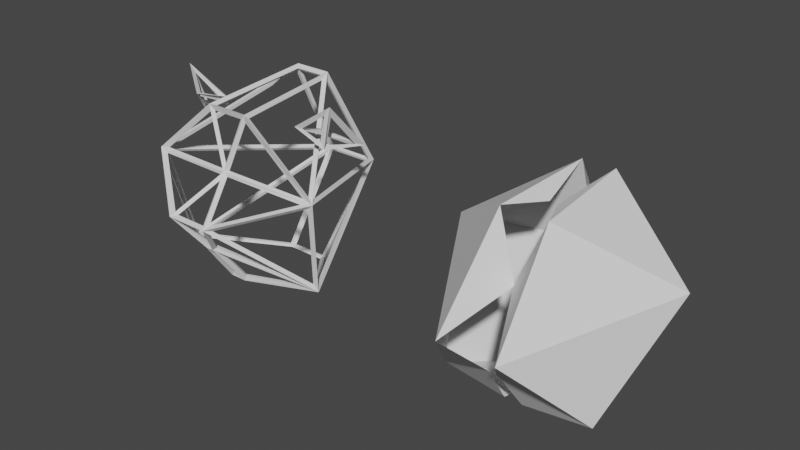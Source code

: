 # Source: ursina_logo_wireframe.blend  (saved by Blender 4.2.66; exported with 4.5.12 LTS)
import bpy
from mathutils import Matrix  # noqa: F401  (used for matrix-valued properties, if any)

bpy.ops.wm.read_factory_settings(use_empty=True)
scene = bpy.context.scene
scene.name = 'Scene'

# ---- collections
col_collection = bpy.data.collections.new('Collection'); scene.collection.children.link(col_collection)

# ---- world
world_world = bpy.data.worlds.new('World'); scene.world = world_world
world_world.use_nodes = True; world_world.node_tree.nodes.clear()
_N = world_world.node_tree.nodes; _L = world_world.node_tree.links
n0 = _N.new('ShaderNodeOutputWorld'); n0.name = 'World Output'; n0.location = (300, 300)
n1 = _N.new('ShaderNodeBackground'); n1.name = 'Background'; n1.location = (10, 300)
n1.inputs[0].default_value = (0.05088, 0.05088, 0.05088, 1.0)
_L.new(n1.outputs[0], n0.inputs[0])
n0.is_active_output = True
world_world.color = (0.05088, 0.05088, 0.05088)
world_world.use_sun_shadow = False
world_world.sun_shadow_jitter_overblur = 0.0

# ---- meshes
me_icosphere = bpy.data.meshes.new('Icosphere')
me_icosphere.from_pydata([(-0.03561, -0.7389, -0.3062), (-0.7941, -0.2577, -0.6588), (-0.9304, -0.4293, 0.2653), (-0.07877, -0.4435, -0.7177), (-0.2023, 0.4378, -0.8588), (-0.2025, -0.9642, 0.007497), (-0.2536, 1.085, -0.02873), (0.0, -0.5139, 0.3176), (-0.2025, -0.4379, 0.859), (-0.1704, 0.5849, 0.9464), (0.03561, -0.7389, -0.3062), (0.7941, -0.2577, -0.6588), (0.9304, -0.4293, 0.2653), (0.07877, -0.4435, -0.7177), (0.2023, 0.4378, -0.8588), (0.2025, -0.9642, 0.007497), (0.2536, 1.085, -0.02873), (0.2025, -0.4379, 0.859), (0.1704, 0.5849, 0.9464)], [], [(4, 1, 6), (6, 2, 9), (9, 2, 8), (5, 7, 2), (2, 7, 8), (6, 1, 2), (2, 1, 5), (1, 0, 5), (3, 0, 1), (4, 14, 11, 13, 3, 1), (14, 16, 11), (16, 18, 12), (8, 17, 18, 9), (18, 17, 12), (6, 9, 18, 16), (15, 12, 7), (12, 17, 7), (16, 12, 11), (4, 6, 16, 14), (12, 15, 11), (11, 15, 10), (13, 11, 10), (0, 10, 15, 5), (5, 15, 7), (3, 13, 10, 0), (8, 7, 17)])
_uv = me_icosphere.uv_layers.new(name='UVMap')
_uv.uv.foreach_set('vector', [0.685, 0.08376, 0.7606, 0.1176, 0.645, 0.1539, 0.5708, 0.2366, 0.8388, 0.2732, 0.7536, 0.3431, 0.7536, 0.3431, 0.8388, 0.2732, 0.8601, 0.3997, 0.06427, 0.247, 0.06307, 0.314, 0.01975, 0.3168, 0.01975, 0.3168, 0.06307, 0.314, 0.06337, 0.3822, 0.5708, 0.2366, 0.7606, 0.1176, 0.8388, 0.2732, 0.8388, 0.2732, 0.8348, 0.1378, 0.9527, 0.2333, 0.8348, 0.1378, 0.9808, 0.166, 0.9659, 0.2162, 0.9405, 0.09225, 0.9808, 0.166, 0.8348, 0.1378, 0.685, 0.08376, 0.685, 0.08376, 0.7606, 0.1176, 0.9405, 0.09225, 0.9405, 0.09225, 0.8348, 0.1378, 0.685, 0.08376, 0.645, 0.1539, 0.7606, 0.1176, 0.5708, 0.2366, 0.7536, 0.3431, 0.8388, 0.2732, 0.8601, 0.3997, 0.8601, 0.3997, 0.7536, 0.3431, 0.6168, 0.3826, 0.7536, 0.3431, 0.8601, 0.3997, 0.8388, 0.2732, 0.5708, 0.2366, 0.6168, 0.3826, 0.7536, 0.3431, 0.5708, 0.2366, 0.06427, 0.247, 0.01975, 0.3168, 0.06307, 0.314, 0.01975, 0.3168, 0.06337, 0.3822, 0.06307, 0.314, 0.5708, 0.2366, 0.8388, 0.2732, 0.7606, 0.1176, 0.685, 0.08376, 0.5708, 0.2366, 0.645, 0.1539, 0.685, 0.08376, 0.8388, 0.2732, 0.9527, 0.2333, 0.8348, 0.1378, 0.8348, 0.1378, 0.9659, 0.2162, 0.9808, 0.166, 0.9405, 0.09225, 0.8348, 0.1378, 0.9808, 0.166, 0.9808, 0.166, 0.9808, 0.166, 0.9659, 0.2162, 0.9659, 0.2162, 0.9659, 0.2162, 0.9659, 0.2162, 0.06307, 0.314, 0.9405, 0.09225, 0.9405, 0.09225, 0.9808, 0.166, 0.9808, 0.166, 0.8601, 0.3997, 0.06307, 0.314, 0.8601, 0.3997])
me_icosphere.use_remesh_fix_poles = True
me_icosphere.use_remesh_preserve_attributes = False
me_icosphere.update()
me_icosphere_001 = bpy.data.meshes.new('Icosphere.001')
me_icosphere_001.from_pydata([(-0.08008, -0.2465, -0.1296), (-0.2592, 0.0, -0.1296), (-0.08008, 0.2465, -0.1296), (0.08008, -0.2465, 0.1296), (-0.2097, -0.1523, 0.1296), (-0.2097, 0.1523, 0.1296), (0.08008, 0.2465, 0.1296), (0.2592, 0.0, 0.1296), (0.0, 0.0, 0.2897), (-0.1994, -0.1449, -0.1523), (-0.1994, 0.1449, -0.1523), (0.0, -0.2897, 0.0), (-0.2756, -0.08953, 0.0), (-0.1703, -0.2344, 0.0), (-0.1703, 0.2344, 0.0), (-0.2756, 0.08953, 0.0), (0.0, 0.2897, 0.0), (0.1994, -0.1449, 0.1523), (-0.07616, -0.2344, 0.1523), (-0.2465, 0.0, 0.1523), (-0.07616, 0.2344, 0.1523), (0.1994, 0.1449, 0.1523), (0.04707, -0.1449, 0.2465), (0.1523, 0.0, 0.2465), (-0.1232, -0.08953, 0.2465), (-0.1232, 0.08953, 0.2465), (0.04707, 0.1449, 0.2465)], [], [(1, 9, 12), (2, 10, 14), (0, 11, 13), (1, 12, 15), (2, 14, 16), (3, 17, 22), (4, 18, 24), (5, 19, 25), (6, 20, 26), (7, 21, 23), (23, 26, 8), (23, 21, 26), (21, 6, 26), (26, 25, 8), (26, 20, 25), (20, 5, 25), (25, 24, 8), (25, 19, 24), (19, 4, 24), (24, 22, 8), (24, 18, 22), (18, 3, 22), (22, 23, 8), (22, 17, 23), (17, 7, 23), (16, 20, 6), (16, 14, 20), (14, 5, 20), (15, 19, 5), (15, 12, 19), (12, 4, 19), (13, 18, 4), (13, 11, 18), (11, 3, 18), (14, 15, 5), (14, 10, 15), (10, 1, 15), (12, 13, 4), (12, 9, 13), (9, 0, 13)])
_uv = me_icosphere_001.uv_layers.new(name='UVMap')
_uv.uv.foreach_set('vector', [0.8182, 0.1575, 0.9091, 0.1575, 0.8636, 0.2362, 0.6364, 0.1575, 0.7273, 0.1575, 0.6818, 0.2362, 0.09091, 0.1575, 0.1364, 0.2362, 0.04546, 0.2362, 0.8182, 0.1575, 0.8636, 0.2362, 0.7727, 0.2362, 0.6364, 0.1575, 0.6818, 0.2362, 0.5909, 0.2362, 0.1818, 0.3149, 0.2727, 0.3149, 0.2273, 0.3937, 0.0, 0.3149, 0.09091, 0.3149, 0.04546, 0.3937, 0.7273, 0.3149, 0.8182, 0.3149, 0.7727, 0.3937, 0.5455, 0.3149, 0.6364, 0.3149, 0.5909, 0.3937, 0.3636, 0.3149, 0.4545, 0.3149, 0.4091, 0.3937, 0.4091, 0.3937, 0.5, 0.3937, 0.4545, 0.4724, 0.4091, 0.3937, 0.4545, 0.3149, 0.5, 0.3937, 0.4545, 0.3149, 0.5455, 0.3149, 0.5, 0.3937, 0.5909, 0.3937, 0.6818, 0.3937, 0.6364, 0.4724, 0.5909, 0.3937, 0.6364, 0.3149, 0.6818, 0.3937, 0.6364, 0.3149, 0.7273, 0.3149, 0.6818, 0.3937, 0.7727, 0.3937, 0.8636, 0.3937, 0.8182, 0.4724, 0.7727, 0.3937, 0.8182, 0.3149, 0.8636, 0.3937, 0.8182, 0.3149, 0.9091, 0.3149, 0.8636, 0.3937, 0.04546, 0.3937, 0.1364, 0.3937, 0.09091, 0.4724, 0.04546, 0.3937, 0.09091, 0.3149, 0.1364, 0.3937, 0.09091, 0.3149, 0.1818, 0.3149, 0.1364, 0.3937, 0.2273, 0.3937, 0.3182, 0.3937, 0.2727, 0.4724, 0.2273, 0.3937, 0.2727, 0.3149, 0.3182, 0.3937, 0.2727, 0.3149, 0.3636, 0.3149, 0.3182, 0.3937, 0.5909, 0.2362, 0.6364, 0.3149, 0.5455, 0.3149, 0.5909, 0.2362, 0.6818, 0.2362, 0.6364, 0.3149, 0.6818, 0.2362, 0.7273, 0.3149, 0.6364, 0.3149, 0.7727, 0.2362, 0.8182, 0.3149, 0.7273, 0.3149, 0.7727, 0.2362, 0.8636, 0.2362, 0.8182, 0.3149, 0.8636, 0.2362, 0.9091, 0.3149, 0.8182, 0.3149, 0.04546, 0.2362, 0.09091, 0.3149, 0.0, 0.3149, 0.04546, 0.2362, 0.1364, 0.2362, 0.09091, 0.3149, 0.1364, 0.2362, 0.1818, 0.3149, 0.09091, 0.3149, 0.6818, 0.2362, 0.7727, 0.2362, 0.7273, 0.3149, 0.6818, 0.2362, 0.7273, 0.1575, 0.7727, 0.2362, 0.7273, 0.1575, 0.8182, 0.1575, 0.7727, 0.2362, 0.8636, 0.2362, 0.9545, 0.2362, 0.9091, 0.3149, 0.8636, 0.2362, 0.9091, 0.1575, 0.9545, 0.2362, 0.9091, 0.1575, 1.0, 0.1575, 0.9545, 0.2362])
me_icosphere_001.use_remesh_fix_poles = True
me_icosphere_001.use_remesh_preserve_attributes = False
me_icosphere_001.update()
me_icosphere_004 = bpy.data.meshes.new('Icosphere.004')
me_icosphere_004.from_pydata([(0.08008, -0.2465, -0.1296), (0.2592, 0.0, -0.1296), (0.08008, 0.2465, -0.1296), (-0.08008, -0.2465, 0.1296), (0.2097, -0.1523, 0.1296), (0.2097, 0.1523, 0.1296), (-0.08008, 0.2465, 0.1296), (-0.2592, 0.0, 0.1296), (0.0, 0.0, 0.2897), (0.1994, -0.1449, -0.1523), (0.1994, 0.1449, -0.1523), (0.0, -0.2897, 0.0), (0.2756, -0.08953, 0.0), (0.1703, -0.2344, 0.0), (0.1703, 0.2344, 0.0), (0.2756, 0.08953, 0.0), (0.0, 0.2897, 0.0), (-0.1994, -0.1449, 0.1523), (0.07616, -0.2344, 0.1523), (0.2465, 0.0, 0.1523), (0.07616, 0.2344, 0.1523), (-0.1994, 0.1449, 0.1523), (-0.04707, -0.1449, 0.2465), (-0.1523, 0.0, 0.2465), (0.1232, -0.08953, 0.2465), (0.1232, 0.08953, 0.2465), (-0.04707, 0.1449, 0.2465)], [], [(1, 9, 12), (2, 10, 14), (0, 11, 13), (1, 12, 15), (2, 14, 16), (3, 17, 22), (4, 18, 24), (5, 19, 25), (6, 20, 26), (7, 21, 23), (23, 26, 8), (23, 21, 26), (21, 6, 26), (26, 25, 8), (26, 20, 25), (20, 5, 25), (25, 24, 8), (25, 19, 24), (19, 4, 24), (24, 22, 8), (24, 18, 22), (18, 3, 22), (22, 23, 8), (22, 17, 23), (17, 7, 23), (16, 20, 6), (16, 14, 20), (14, 5, 20), (15, 19, 5), (15, 12, 19), (12, 4, 19), (13, 18, 4), (13, 11, 18), (11, 3, 18), (14, 15, 5), (14, 10, 15), (10, 1, 15), (12, 13, 4), (12, 9, 13), (9, 0, 13)])
_uv = me_icosphere_004.uv_layers.new(name='UVMap')
_uv.uv.foreach_set('vector', [0.8182, 0.1575, 0.9091, 0.1575, 0.8636, 0.2362, 0.6364, 0.1575, 0.7273, 0.1575, 0.6818, 0.2362, 0.09091, 0.1575, 0.1364, 0.2362, 0.04546, 0.2362, 0.8182, 0.1575, 0.8636, 0.2362, 0.7727, 0.2362, 0.6364, 0.1575, 0.6818, 0.2362, 0.5909, 0.2362, 0.1818, 0.3149, 0.2727, 0.3149, 0.2273, 0.3937, 0.0, 0.3149, 0.09091, 0.3149, 0.04546, 0.3937, 0.7273, 0.3149, 0.8182, 0.3149, 0.7727, 0.3937, 0.5455, 0.3149, 0.6364, 0.3149, 0.5909, 0.3937, 0.3636, 0.3149, 0.4545, 0.3149, 0.4091, 0.3937, 0.4091, 0.3937, 0.5, 0.3937, 0.4545, 0.4724, 0.4091, 0.3937, 0.4545, 0.3149, 0.5, 0.3937, 0.4545, 0.3149, 0.5455, 0.3149, 0.5, 0.3937, 0.5909, 0.3937, 0.6818, 0.3937, 0.6364, 0.4724, 0.5909, 0.3937, 0.6364, 0.3149, 0.6818, 0.3937, 0.6364, 0.3149, 0.7273, 0.3149, 0.6818, 0.3937, 0.7727, 0.3937, 0.8636, 0.3937, 0.8182, 0.4724, 0.7727, 0.3937, 0.8182, 0.3149, 0.8636, 0.3937, 0.8182, 0.3149, 0.9091, 0.3149, 0.8636, 0.3937, 0.04546, 0.3937, 0.1364, 0.3937, 0.09091, 0.4724, 0.04546, 0.3937, 0.09091, 0.3149, 0.1364, 0.3937, 0.09091, 0.3149, 0.1818, 0.3149, 0.1364, 0.3937, 0.2273, 0.3937, 0.3182, 0.3937, 0.2727, 0.4724, 0.2273, 0.3937, 0.2727, 0.3149, 0.3182, 0.3937, 0.2727, 0.3149, 0.3636, 0.3149, 0.3182, 0.3937, 0.5909, 0.2362, 0.6364, 0.3149, 0.5455, 0.3149, 0.5909, 0.2362, 0.6818, 0.2362, 0.6364, 0.3149, 0.6818, 0.2362, 0.7273, 0.3149, 0.6364, 0.3149, 0.7727, 0.2362, 0.8182, 0.3149, 0.7273, 0.3149, 0.7727, 0.2362, 0.8636, 0.2362, 0.8182, 0.3149, 0.8636, 0.2362, 0.9091, 0.3149, 0.8182, 0.3149, 0.04546, 0.2362, 0.09091, 0.3149, 0.0, 0.3149, 0.04546, 0.2362, 0.1364, 0.2362, 0.09091, 0.3149, 0.1364, 0.2362, 0.1818, 0.3149, 0.09091, 0.3149, 0.6818, 0.2362, 0.7727, 0.2362, 0.7273, 0.3149, 0.6818, 0.2362, 0.7273, 0.1575, 0.7727, 0.2362, 0.7273, 0.1575, 0.8182, 0.1575, 0.7727, 0.2362, 0.8636, 0.2362, 0.9545, 0.2362, 0.9091, 0.3149, 0.8636, 0.2362, 0.9091, 0.1575, 0.9545, 0.2362, 0.9091, 0.1575, 1.0, 0.1575, 0.9545, 0.2362])
me_icosphere_004.use_remesh_fix_poles = True
me_icosphere_004.use_remesh_preserve_attributes = False
me_icosphere_004.update()
me_icosphere_005 = bpy.data.meshes.new('Icosphere.005')
me_icosphere_005.from_pydata([(-0.0724, -0.09965, -0.9567), (-0.1171, 0.03806, -0.9567), (5.96e-07, 0.1232, -0.9567), (3.904e-06, -0.9108, -0.3177), (-0.1171, -0.8728, -0.3938), (-0.0724, -0.8112, -0.517), (-0.7491, -0.3195, -0.517), (-0.7938, -0.3811, -0.3938), (-0.8662, -0.2815, -0.3177), (-0.8662, -0.1583, -0.3938), (-0.7938, -0.1818, -0.517), (-0.5354, 0.6137, -0.517), (-0.6078, 0.6372, -0.3938), (-0.5354, 0.7369, -0.3177), (-0.4182, 0.7749, -0.3938), (-0.4182, 0.6988, -0.517), (-0.5354, -0.7369, 0.3177), (-0.4182, -0.7749, 0.3938), (-0.4182, -0.6988, 0.517), (-0.5354, -0.6137, 0.517), (-0.6078, -0.6372, 0.3938), (-0.8662, 0.2815, 0.3177), (-0.8662, 0.1583, 0.3938), (-0.7938, 0.1818, 0.517), (-0.7491, 0.3195, 0.517), (-0.7938, 0.3811, 0.3938), (-3.874e-06, 0.9108, 0.3177), (-0.1172, 0.8728, 0.3938), (-0.07241, 0.8112, 0.517), (-0.0724, 0.09965, 0.9567), (-0.1172, -0.03806, 0.9567), (-5.923e-07, -0.1232, 0.9567), (-0.0724, -0.6096, -0.7375), (-0.1379, -0.498, -0.8058), (-0.0724, -0.387, -0.8751), (-0.3457, -0.1885, -0.8751), (-0.431, -0.2851, -0.8058), (-0.5574, -0.2572, -0.7375), (-0.6022, -0.1195, -0.7375), (-0.5163, -0.02274, -0.8058), (-0.3905, -0.05074, -0.8751), (-0.5574, -0.5446, -0.5599), (-0.431, -0.5933, -0.6154), (-0.3457, -0.6984, -0.5599), (-0.3905, -0.76, -0.4368), (-0.5163, -0.7106, -0.3807), (-0.6022, -0.6062, -0.4367), (-0.2861, 0.2706, -0.8751), (-0.4043, 0.3219, -0.8058), (-0.4169, 0.4506, -0.7375), (-0.2998, 0.5358, -0.7375), (-0.1812, 0.484, -0.8058), (-0.1689, 0.3557, -0.8751), (-0.6902, 0.3618, -0.5599), (-0.6974, 0.2266, -0.6154), (-0.7711, 0.113, -0.5599), (-0.8435, 0.1365, -0.4367), (-0.8354, 0.2714, -0.3807), (-0.7626, 0.3854, -0.4368), (3.83e-06, 0.7333, -0.6154), (-0.1308, 0.7683, -0.5599), (-0.1308, 0.8444, -0.4368), (3.457e-06, 0.8783, -0.3807), (-0.7711, -0.5513, -0.1494), (-0.6974, -0.6517, -0.07251), (-0.6902, -0.6626, 0.07323), (-0.7626, -0.563, 0.1494), (-0.8354, -0.4619, 0.07251), (-0.8435, -0.4517, -0.07323), (-0.4169, -0.8612, 0.07323), (-0.4043, -0.8647, -0.07251), (-0.2861, -0.9037, -0.1494), (-0.1689, -0.9418, -0.07323), (-0.1812, -0.9372, 0.07251), (-0.2998, -0.8993, 0.1494), (-0.7626, 0.563, -0.1494), (-0.8354, 0.4619, -0.07251), (-0.8435, 0.4517, 0.07323), (-0.7711, 0.5513, 0.1494), (-0.6974, 0.6517, 0.07251), (-0.6902, 0.6626, -0.07323), (-0.9479, 0.1304, 0.07323), (-0.9473, 0.1173, -0.07251), (-0.9479, -0.007199, -0.1494), (-0.9479, -0.1304, -0.07323), (-0.9473, -0.1173, 0.07251), (-0.9479, 0.00719, 0.1494), (-0.1689, 0.9418, 0.07323), (-0.1812, 0.9372, -0.07251), (-0.2998, 0.8993, -0.1494), (-0.4169, 0.8612, -0.07323), (-0.4043, 0.8647, 0.07251), (-0.2861, 0.9037, 0.1494), (-0.1308, -0.8444, 0.4368), (-3.427e-06, -0.8783, 0.3807), (-3.844e-06, -0.7333, 0.6154), (-0.1308, -0.7683, 0.5599), (-0.8435, -0.1365, 0.4368), (-0.8354, -0.2714, 0.3807), (-0.7626, -0.3854, 0.4368), (-0.6902, -0.3618, 0.5599), (-0.6974, -0.2266, 0.6154), (-0.7711, -0.113, 0.5599), (-0.3905, 0.76, 0.4368), (-0.5163, 0.7106, 0.3807), (-0.6022, 0.6062, 0.4368), (-0.5574, 0.5446, 0.5599), (-0.431, 0.5933, 0.6154), (-0.3457, 0.6984, 0.5599), (-0.2998, -0.5358, 0.7375), (-0.1812, -0.484, 0.8058), (-0.1689, -0.3557, 0.8751), (-0.2861, -0.2706, 0.8751), (-0.4043, -0.3219, 0.8058), (-0.4169, -0.4506, 0.7375), (-0.6022, 0.1195, 0.7375), (-0.5163, 0.02273, 0.8058), (-0.3905, 0.05074, 0.8751), (-0.3457, 0.1885, 0.8751), (-0.431, 0.2851, 0.8058), (-0.5574, 0.2572, 0.7375), (-0.07241, 0.6096, 0.7375), (-0.1379, 0.498, 0.8058), (-0.0724, 0.387, 0.8751)], [], [(1, 40, 47), (8, 68, 84), (13, 80, 90), (37, 41, 6), (49, 53, 11), (100, 19, 114), (106, 24, 120), (36, 33, 42), (123, 118, 29), (122, 107, 119), (77, 81, 21), (117, 112, 30), (116, 101, 113), (65, 69, 16), (92, 103, 27), (28, 108, 121), (86, 97, 22), (23, 102, 115), (91, 79, 104), (74, 93, 17), (18, 96, 109), (85, 67, 98), (12, 58, 75), (78, 25, 105), (7, 46, 63), (66, 20, 99), (76, 57, 82), (48, 39, 54), (61, 14, 89), (50, 15, 60), (64, 45, 70), (56, 9, 83), (38, 10, 55), (44, 4, 71), (32, 5, 43), (6, 7, 8, 9, 10), (11, 12, 13, 14, 15), (16, 17, 18, 19, 20), (21, 22, 23, 24, 25), (35, 36, 37, 38, 39, 40), (41, 42, 43, 44, 45, 46), (47, 48, 49, 50, 51, 52), (53, 54, 55, 56, 57, 58), (63, 64, 65, 66, 67, 68), (69, 70, 71, 72, 73, 74), (75, 76, 77, 78, 79, 80), (81, 82, 83, 84, 85, 86), (87, 88, 89, 90, 91, 92), (97, 98, 99, 100, 101, 102), (103, 104, 105, 106, 107, 108), (109, 110, 111, 112, 113, 114), (115, 116, 117, 118, 119, 120), (40, 1, 0, 35), (46, 7, 6, 41), (52, 2, 1, 47), (58, 12, 11, 53), (68, 8, 7, 63), (74, 17, 16, 69), (80, 13, 12, 75), (86, 22, 21, 81), (92, 27, 26, 87), (96, 18, 17, 93), (102, 23, 22, 97), (108, 28, 27, 103), (114, 19, 18, 109), (120, 24, 23, 115), (10, 38, 37, 6), (4, 44, 43, 5), (15, 50, 49, 11), (9, 56, 55, 10), (14, 61, 60, 15), (20, 66, 65, 16), (3, 72, 71, 4), (25, 78, 77, 21), (8, 84, 83, 9), (13, 90, 89, 14), (19, 100, 99, 20), (24, 106, 105, 25), (30, 112, 111, 31), (29, 118, 117, 30), (122, 119, 118, 123), (121, 108, 107, 122), (119, 107, 106, 120), (116, 113, 112, 117), (115, 102, 101, 116), (113, 101, 100, 114), (109, 96, 95, 110), (91, 104, 103, 92), (90, 80, 79, 91), (104, 79, 78, 105), (85, 98, 97, 86), (84, 68, 67, 85), (98, 67, 66, 99), (73, 94, 93, 74), (88, 62, 61, 89), (76, 82, 81, 77), (75, 58, 57, 76), (82, 57, 56, 83), (64, 70, 69, 65), (63, 46, 45, 64), (70, 45, 44, 71), (59, 51, 50, 60), (48, 54, 53, 49), (47, 40, 39, 48), (54, 39, 38, 55), (36, 42, 41, 37), (35, 34, 33, 36), (42, 33, 32, 43), (0, 34, 35)])
_uv = me_icosphere_005.uv_layers.new(name='UVMap')
_uv.uv.foreach_set('vector', [0.7273, 0.0228, 0.7521, 0.06584, 0.7024, 0.06584, 0.8182, 0.1803, 0.843, 0.2233, 0.7933, 0.2233, 0.6364, 0.1803, 0.6612, 0.2233, 0.6115, 0.2233, 0.8628, 0.103, 0.8876, 0.1461, 0.8379, 0.1461, 0.681, 0.103, 0.7058, 0.1461, 0.6561, 0.1461, 0.8397, 0.3263, 0.8893, 0.3263, 0.8645, 0.3694, 0.6578, 0.3263, 0.7075, 0.3263, 0.6827, 0.3694, 0.8824, 0.08959, 0.9357, 0.08959, 0.9091, 0.1357, 0.6115, 0.4065, 0.6612, 0.4065, 0.6364, 0.4496, 0.6097, 0.3828, 0.6364, 0.3366, 0.663, 0.3828, 0.7024, 0.2491, 0.7521, 0.2491, 0.7273, 0.2921, 0.7933, 0.4065, 0.843, 0.4065, 0.8182, 0.4496, 0.7915, 0.3828, 0.8182, 0.3366, 0.8448, 0.3828, 0.8842, 0.2491, 0.9339, 0.2491, 0.9091, 0.2921, 0.59, 0.2605, 0.6149, 0.3035, 0.5652, 0.3035, 0.5652, 0.3263, 0.6149, 0.3263, 0.59, 0.3694, 0.7719, 0.2605, 0.7967, 0.3035, 0.747, 0.3035, 0.747, 0.3263, 0.7967, 0.3263, 0.7719, 0.3694, 0.6097, 0.247, 0.663, 0.247, 0.6364, 0.2932, 0.04459, 0.2605, 0.06944, 0.3035, 0.01975, 0.3035, 0.01975, 0.3263, 0.06944, 0.3263, 0.04459, 0.3694, 0.7915, 0.247, 0.8448, 0.247, 0.8182, 0.2932, 0.6561, 0.1689, 0.7058, 0.1689, 0.681, 0.2119, 0.6827, 0.2605, 0.7075, 0.3035, 0.6578, 0.3035, 0.8379, 0.1689, 0.8876, 0.1689, 0.8628, 0.2119, 0.8645, 0.2605, 0.8893, 0.3035, 0.8397, 0.3035, 0.7006, 0.2253, 0.7273, 0.1792, 0.7539, 0.2253, 0.7006, 0.08959, 0.7539, 0.08959, 0.7273, 0.1357, 0.5669, 0.1689, 0.6166, 0.1689, 0.5918, 0.2119, 0.5918, 0.103, 0.6166, 0.1461, 0.5669, 0.1461, 0.8824, 0.2253, 0.9091, 0.1792, 0.9357, 0.2253, 0.7487, 0.1689, 0.7984, 0.1689, 0.7736, 0.2119, 0.7736, 0.103, 0.7984, 0.1461, 0.7487, 0.1461, 0.9306, 0.1689, 0.9803, 0.1689, 0.9554, 0.2119, 0.9554, 0.103, 0.9803, 0.1461, 0.9306, 0.1461, 0.8379, 0.1461, 0.8361, 0.1575, 0.8182, 0.1575, 0.8182, 0.1575, 0.8271, 0.1419, 0.6561, 0.1461, 0.6543, 0.1575, 0.6364, 0.1575, 0.6364, 0.1575, 0.6453, 0.1419, 0.9091, 0.2921, 0.918, 0.2994, 0.9091, 0.3149, 0.9091, 0.3149, 0.9001, 0.2994, 0.7273, 0.2921, 0.7362, 0.2994, 0.7273, 0.3149, 0.7273, 0.3149, 0.7183, 0.2994, 0.8842, 0.06584, 0.8824, 0.07873, 0.865, 0.07873, 0.8636, 0.07873, 0.8648, 0.07666, 0.8753, 0.05855, 0.8876, 0.1461, 0.9091, 0.1357, 0.9306, 0.1461, 0.9306, 0.1689, 0.9091, 0.1792, 0.8876, 0.1689, 0.5875, 0.05181, 0.5897, 0.07666, 0.5909, 0.07873, 0.5895, 0.07873, 0.5721, 0.07873, 0.5793, 0.05855, 0.7058, 0.1461, 0.7273, 0.1357, 0.7487, 0.1461, 0.7487, 0.1689, 0.7273, 0.1792, 0.7058, 0.1689, 0.8628, 0.2119, 0.8824, 0.2253, 0.8842, 0.2491, 0.8645, 0.2605, 0.8448, 0.247, 0.843, 0.2233, 0.9339, 0.2465, 0.9357, 0.2362, 0.9442, 0.2183, 0.9529, 0.2333, 0.9545, 0.2362, 0.9512, 0.2362, 0.681, 0.2119, 0.7006, 0.2253, 0.7024, 0.2491, 0.6827, 0.2605, 0.663, 0.247, 0.6612, 0.2233, 0.7521, 0.2491, 0.7539, 0.2253, 0.7736, 0.2119, 0.7933, 0.2233, 0.7915, 0.247, 0.7719, 0.2605, 0.5703, 0.2491, 0.5721, 0.2253, 0.5918, 0.2119, 0.6115, 0.2233, 0.6097, 0.247, 0.59, 0.2605, 0.7967, 0.3035, 0.8182, 0.2932, 0.8397, 0.3035, 0.8397, 0.3263, 0.8182, 0.3366, 0.7967, 0.3263, 0.6149, 0.3035, 0.6364, 0.2932, 0.6578, 0.3035, 0.6578, 0.3263, 0.6364, 0.3366, 0.6149, 0.3263, 0.8853, 0.3773, 0.8648, 0.3916, 0.8636, 0.3937, 0.863, 0.3925, 0.8542, 0.3774, 0.8753, 0.3735, 0.7719, 0.3694, 0.7821, 0.3774, 0.7734, 0.3925, 0.7727, 0.3937, 0.7715, 0.3916, 0.7611, 0.3735, 0.8753, 0.05855, 0.9001, 0.01551, 0.9091, 0.0228, 0.8842, 0.06584, 0.8876, 0.1689, 0.8379, 0.1689, 0.8379, 0.1461, 0.8876, 0.1461, 0.5703, 0.06584, 0.5455, 0.0228, 0.5544, 0.01551, 0.5793, 0.05855, 0.7058, 0.1689, 0.6561, 0.1689, 0.6561, 0.1461, 0.7058, 0.1461, 0.843, 0.2233, 0.8182, 0.1803, 0.8379, 0.1689, 0.8628, 0.2119, 0.9429, 0.2564, 0.918, 0.2994, 0.9091, 0.2921, 0.9339, 0.2491, 0.6612, 0.2233, 0.6364, 0.1803, 0.6561, 0.1689, 0.681, 0.2119, 0.7719, 0.2605, 0.747, 0.3035, 0.7273, 0.2921, 0.7521, 0.2491, 0.59, 0.2605, 0.5652, 0.3035, 0.5455, 0.2921, 0.5703, 0.2491, 0.06944, 0.3263, 0.01975, 0.3263, 0.01975, 0.3035, 0.06944, 0.3035, 0.7967, 0.3263, 0.747, 0.3263, 0.747, 0.3035, 0.7967, 0.3035, 0.6149, 0.3263, 0.5652, 0.3263, 0.5652, 0.3035, 0.6149, 0.3035, 0.8645, 0.3694, 0.8893, 0.3263, 0.9001, 0.3304, 0.8753, 0.3735, 0.7611, 0.3735, 0.7362, 0.3304, 0.747, 0.3263, 0.7719, 0.3694, 0.8271, 0.1419, 0.852, 0.09891, 0.8628, 0.103, 0.8379, 0.1461, 0.9803, 0.1689, 0.9306, 0.1689, 0.9306, 0.1461, 0.9803, 0.1461, 0.6453, 0.1419, 0.6702, 0.09891, 0.681, 0.103, 0.6561, 0.1461, 0.7984, 0.1689, 0.7487, 0.1689, 0.7487, 0.1461, 0.7984, 0.1461, 0.6166, 0.1689, 0.5669, 0.1689, 0.5669, 0.1461, 0.6166, 0.1461, 0.8893, 0.3035, 0.8645, 0.2605, 0.8842, 0.2491, 0.9091, 0.2921, 0.991, 0.173, 0.9662, 0.216, 0.9554, 0.2119, 0.9803, 0.1689, 0.7075, 0.3035, 0.6827, 0.2605, 0.7024, 0.2491, 0.7273, 0.2921, 0.8182, 0.1803, 0.7933, 0.2233, 0.7736, 0.2119, 0.7984, 0.1689, 0.6364, 0.1803, 0.6115, 0.2233, 0.5918, 0.2119, 0.6166, 0.1689, 0.8893, 0.3263, 0.8397, 0.3263, 0.8397, 0.3035, 0.8893, 0.3035, 0.7075, 0.3263, 0.6578, 0.3263, 0.6578, 0.3035, 0.7075, 0.3035, 0.8182, 0.4496, 0.843, 0.4065, 0.852, 0.4138, 0.8271, 0.4569, 0.8092, 0.4569, 0.7844, 0.4138, 0.7933, 0.4065, 0.8182, 0.4496, 0.6097, 0.3828, 0.663, 0.3828, 0.6612, 0.4065, 0.6115, 0.4065, 0.59, 0.3694, 0.6149, 0.3263, 0.6364, 0.3366, 0.6097, 0.3828, 0.663, 0.3828, 0.6364, 0.3366, 0.6578, 0.3263, 0.6827, 0.3694, 0.7915, 0.3828, 0.8448, 0.3828, 0.843, 0.4065, 0.7933, 0.4065, 0.7719, 0.3694, 0.7967, 0.3263, 0.8182, 0.3366, 0.7915, 0.3828, 0.8448, 0.3828, 0.8182, 0.3366, 0.8397, 0.3263, 0.8645, 0.3694, 0.04459, 0.3694, 0.06944, 0.3263, 0.09091, 0.3366, 0.06426, 0.3828, 0.6097, 0.247, 0.6364, 0.2932, 0.6149, 0.3035, 0.59, 0.2605, 0.6115, 0.2233, 0.6612, 0.2233, 0.663, 0.247, 0.6097, 0.247, 0.6364, 0.2932, 0.663, 0.247, 0.6827, 0.2605, 0.6578, 0.3035, 0.7915, 0.247, 0.8182, 0.2932, 0.7967, 0.3035, 0.7719, 0.2605, 0.7933, 0.2233, 0.843, 0.2233, 0.8448, 0.247, 0.7915, 0.247, 0.8182, 0.2932, 0.8448, 0.247, 0.8645, 0.2605, 0.8397, 0.3035, 0.06426, 0.247, 0.09091, 0.2932, 0.06944, 0.3035, 0.04459, 0.2605, 0.5721, 0.2253, 0.5455, 0.1792, 0.5669, 0.1689, 0.5918, 0.2119, 0.7006, 0.2253, 0.7539, 0.2253, 0.7521, 0.2491, 0.7024, 0.2491, 0.681, 0.2119, 0.7058, 0.1689, 0.7273, 0.1792, 0.7006, 0.2253, 0.7539, 0.2253, 0.7273, 0.1792, 0.7487, 0.1689, 0.7736, 0.2119, 0.8824, 0.2253, 0.9357, 0.2253, 0.9339, 0.2491, 0.8842, 0.2491, 0.8628, 0.2119, 0.8876, 0.1689, 0.9091, 0.1792, 0.8824, 0.2253, 0.9357, 0.2253, 0.9091, 0.1792, 0.9306, 0.1689, 0.9554, 0.2119, 0.5455, 0.1357, 0.5721, 0.08959, 0.5918, 0.103, 0.5669, 0.1461, 0.7006, 0.08959, 0.7273, 0.1357, 0.7058, 0.1461, 0.681, 0.103, 0.7024, 0.06584, 0.7521, 0.06584, 0.7539, 0.08959, 0.7006, 0.08959, 0.7273, 0.1357, 0.7539, 0.08959, 0.7736, 0.103, 0.7487, 0.1461, 0.8824, 0.08959, 0.9091, 0.1357, 0.8876, 0.1461, 0.8628, 0.103, 0.8842, 0.06584, 0.9339, 0.06584, 0.9357, 0.08959, 0.8824, 0.08959, 0.9091, 0.1357, 0.9357, 0.08959, 0.9554, 0.103, 0.9306, 0.1461, 0.9091, 0.0228, 0.9339, 0.06584, 0.8842, 0.06584])
me_icosphere_005.use_remesh_fix_poles = True
me_icosphere_005.use_remesh_preserve_attributes = False
me_icosphere_005.update()

# ---- objects
ob_icosphere = bpy.data.objects.new('Icosphere', me_icosphere)
ob_icosphere_001 = bpy.data.objects.new('Icosphere.001', me_icosphere_001)
ob_icosphere_002 = bpy.data.objects.new('Icosphere.002', me_icosphere_004)
ob_icosphere_003 = bpy.data.objects.new('Icosphere.003', me_icosphere_005)

# ---- transforms, parenting, visibility, modifiers, constraints
ob_icosphere.location = (0.0, 0.0, 0.0)
_m = ob_icosphere.modifiers.new('Wireframe', 'WIREFRAME')
_m.thickness = 0.06
ob_icosphere_001.location = (-0.6694, -9.171e-08, 0.6826)
_m = ob_icosphere_001.modifiers.new('Decimate', 'DECIMATE')
_m.ratio = 0.1088
_m = ob_icosphere_001.modifiers.new('Wireframe', 'WIREFRAME')
_m.thickness = 0.06
ob_icosphere_002.location = (0.7088, -9.171e-08, 0.6826)
_m = ob_icosphere_002.modifiers.new('Decimate', 'DECIMATE')
_m.ratio = 0.1088
_m = ob_icosphere_002.modifiers.new('Wireframe', 'WIREFRAME')
_m.thickness = 0.06
ob_icosphere_003.location = (3.0, 0.0, 0.0)
_m = ob_icosphere_003.modifiers.new('Decimate', 'DECIMATE')
_m.ratio = 0.07483
_m = ob_icosphere_003.modifiers.new('Mirror', 'MIRROR')

# ---- collection membership
col_collection.objects.link(ob_icosphere)
col_collection.objects.link(ob_icosphere_001)
col_collection.objects.link(ob_icosphere_002)
col_collection.objects.link(ob_icosphere_003)

# ---- scene / render settings (as saved in the file)
scene.frame_start = 1; scene.frame_end = 250; scene.frame_set(1)
scene.render.engine = 'BLENDER_WORKBENCH'
scene.render.line_thickness = 4.8
scene.cycles.sampling_pattern = 'TABULATED_SOBOL'
scene.cycles.use_light_tree = False
scene.eevee.use_gtao = True
scene.view_settings.view_transform = 'Filmic'
bpy.context.view_layer.update()

# ---- added for rendering (the .blend has no active camera and no usable light): camera, sun
cam_auto = bpy.data.cameras.new('AutoCamera')
cam_auto.lens = 50.0
cam_auto.sensor_width = 36.0
cam_auto.clip_end = 1000.0
ob_auto_camera = bpy.data.objects.new('AutoCamera', cam_auto)
scene.collection.objects.link(ob_auto_camera)
ob_auto_camera.location = (6.72579, -6.24446, 4.27227)
ob_auto_camera.rotation_euler = (1.09748, -7.21219e-08, 0.694738)
scene.camera = ob_auto_camera
light_auto_sun = bpy.data.lights.new('AutoSun', 'SUN')
light_auto_sun.energy = 3.0
light_auto_sun.angle = 0.0523599
ob_auto_sun = bpy.data.objects.new('AutoSun', light_auto_sun)
scene.collection.objects.link(ob_auto_sun)
ob_auto_sun.rotation_euler = (0.872665, 0.174533, 0.523599)
bpy.context.view_layer.update()
